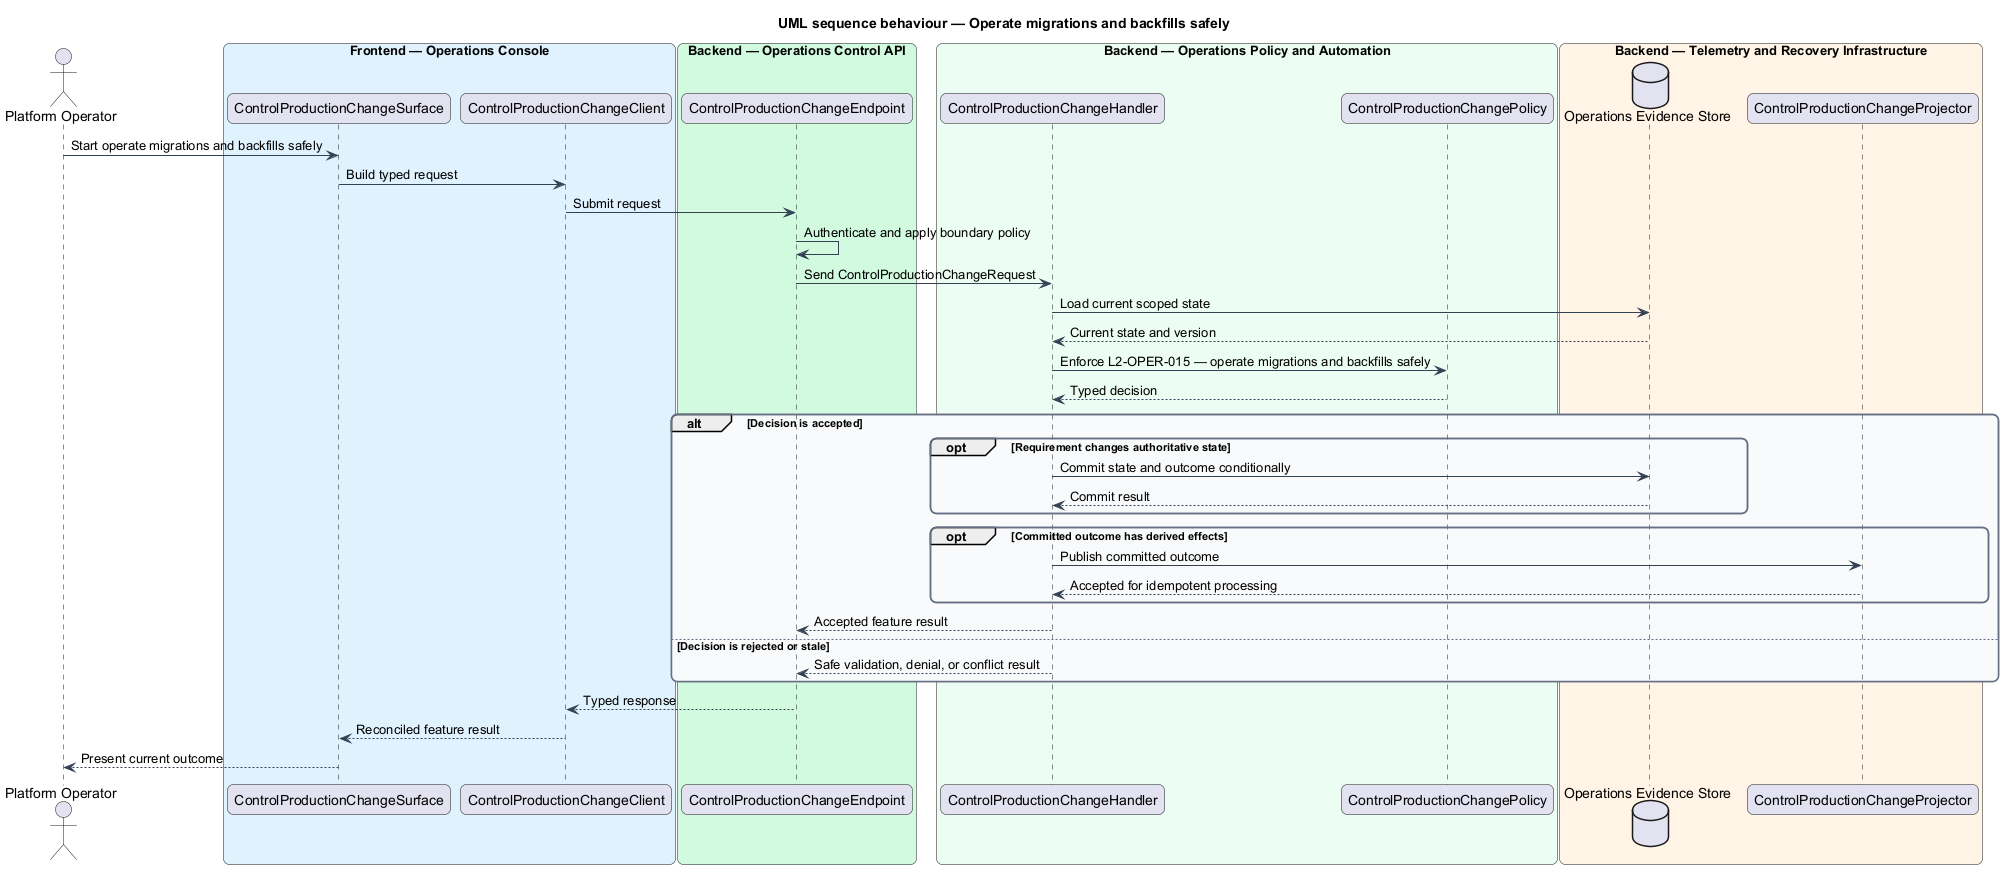

The diagram above was rendered by PlantUML. Its source (embedded in the PNG):
@startuml
title UML sequence behaviour — Operate migrations and backfills safely
skinparam backgroundColor #FFFFFF
skinparam shadowing false
skinparam roundcorner 12
skinparam defaultFontName Arial
skinparam ArrowColor #344054
skinparam rectangle {
  BorderColor #344054
  FontColor #101828
}
skinparam package {
  BorderColor #667085
  FontColor #101828
  BackgroundColor #F9FAFB
}
actor "Platform Operator" as actor
box "Frontend — Operations Console" #E0F2FE
  participant "ControlProductionChangeSurface" as surface
  participant "ControlProductionChangeClient" as client
end box
box "Backend — Operations Control API" #D1FADF
  participant "ControlProductionChangeEndpoint" as endpoint
end box
box "Backend — Operations Policy and Automation" #ECFDF3
  participant "ControlProductionChangeHandler" as handler
  participant "ControlProductionChangePolicy" as policy
end box
box "Backend — Telemetry and Recovery Infrastructure" #FFF4E5
  database "Operations Evidence Store" as store
  participant "ControlProductionChangeProjector" as projector
end box

actor -> surface : Start operate migrations and backfills safely
surface -> client : Build typed request
client -> endpoint : Submit request
endpoint -> endpoint : Authenticate and apply boundary policy
endpoint -> handler : Send ControlProductionChangeRequest
handler -> store : Load current scoped state
store --> handler : Current state and version
handler -> policy : Enforce L2-OPER-015 — operate migrations and backfills safely
policy --> handler : Typed decision
alt Decision is accepted
  opt Requirement changes authoritative state
    handler -> store : Commit state and outcome conditionally
    store --> handler : Commit result
  end
  opt Committed outcome has derived effects
    handler -> projector : Publish committed outcome
    projector --> handler : Accepted for idempotent processing
  end
  handler --> endpoint : Accepted feature result
else Decision is rejected or stale
  handler --> endpoint : Safe validation, denial, or conflict result
end
endpoint --> client : Typed response
client --> surface : Reconciled feature result
surface --> actor : Present current outcome
@enduml